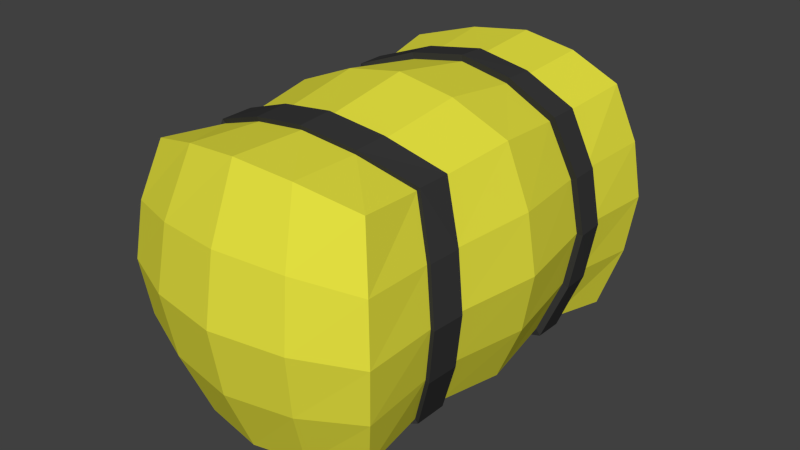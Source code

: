 # Source: Hay_Bale.blend  (saved by Blender 2.74.0; exported with 4.5.12 LTS)
import bpy
from mathutils import Matrix  # noqa: F401  (used for matrix-valued properties, if any)

bpy.ops.wm.read_factory_settings(use_empty=True)
scene = bpy.context.scene
scene.name = 'Scene'

# ---- collections
col_collection_1 = bpy.data.collections.new('Collection 1'); scene.collection.children.link(col_collection_1)

# ---- materials (node trees are filled in below, after node groups)
mat_ropes = bpy.data.materials.new('Ropes')
mat_ropes.alpha_threshold = 0.0
mat_ropes.use_transparent_shadow = False
mat_ropes.diffuse_color = (0.03968, 0.03968, 0.03968, 1.0)
mat_ropes.roughness = 0.5
mat_hay = bpy.data.materials.new('Hay')
mat_hay.alpha_threshold = 0.0
mat_hay.use_transparent_shadow = False
mat_hay.diffuse_color = (0.8, 0.7715, 0.05313, 1.0)
mat_hay.roughness = 0.5

# ---- material node trees

# ---- world
world_world = bpy.data.worlds.new('World'); scene.world = world_world
world_world.color = (0.05088, 0.05088, 0.05088)
world_world.use_sun_shadow = False
world_world.sun_shadow_jitter_overblur = 0.0
world_world.cycles.sampling_method = 'MANUAL'
world_world.cycles.sample_map_resolution = 256

# ---- meshes
me_cube = bpy.data.meshes.new('Cube')
me_cube.from_pydata([(-1.407, -2.163, -1.407), (-1.407, -2.163, 1.407), (-1.458, 2.151, -1.458), (-1.458, 2.151, 1.458), (1.407, -2.163, -1.407), (1.407, -2.163, 1.407), (1.458, 2.151, -1.458), (1.458, 2.151, 1.458), (-1.601, -2.356, -0.7037), (-1.681, -2.436, 0.0), (-1.601, -2.356, 0.7037), (-1.333, -0.9369, -1.333), (-1.439, 1.192e-07, 1.439), (-1.4, 1.297, -1.4), (-1.658, 2.352, 0.7288), (-1.741, 2.435, 0.0), (-1.658, 2.352, -0.7288), (-1.396, 0.9402, -1.396), (-1.439, -1.192e-07, -1.439), (-1.329, -1.341, -1.329), (-0.7288, 2.352, 1.658), (-1.091e-09, 2.435, 1.741), (0.7288, 2.352, 1.658), (1.658, 2.352, 0.7288), (1.741, 2.435, 0.0), (1.658, 2.352, -0.7288), (0.7288, 2.352, -1.658), (-1.091e-09, 2.435, -1.741), (-0.7288, 2.352, -1.658), (1.396, 0.9402, -1.396), (1.439, -1.192e-07, 1.439), (1.329, -1.341, -1.329), (1.601, -2.356, 0.7037), (1.681, -2.436, 0.0), (1.601, -2.356, -0.7037), (1.333, -0.9369, -1.333), (1.439, 1.192e-07, -1.439), (1.4, 1.297, -1.4), (0.7037, -2.356, 1.601), (9.714e-10, -2.436, 1.681), (-0.7037, -2.356, 1.601), (-0.7037, -2.356, -1.601), (9.714e-10, -2.436, -1.681), (0.7037, -2.356, -1.601), (0.6654, -1.06, -1.58), (0.6639, -1.463, -1.56), (7.624e-09, -1.514, 1.656), (0.7193, -5.96e-08, 1.736), (-5.96e-08, 0.0, 1.859), (-0.7193, 5.96e-08, 1.736), (0.6994, 1.427, -1.645), (0.6967, 1.069, -1.654), (-6.893e-09, 1.122, 1.76), (-1.748e-09, -1.111, 1.682), (0.6639, -1.463, 1.56), (0.6654, -1.06, 1.58), (-0.7193, -5.96e-08, -1.736), (5.96e-08, 0.0, -1.859), (0.7193, 5.96e-08, -1.736), (1.118e-09, 1.48, 1.746), (0.6967, 1.069, 1.654), (0.6994, 1.427, 1.645), (0.8507, -2.65, 0.8006), (0.9115, -2.772, 0.0), (0.8507, -2.65, -0.8006), (9.714e-10, -2.784, 0.8407), (9.714e-10, -2.927, 0.0), (9.714e-10, -2.784, -0.8407), (-0.8507, -2.65, 0.8006), (-0.9115, -2.772, 0.0), (-0.8507, -2.65, -0.8006), (1.4, 1.297, 1.4), (1.396, 0.9402, 1.396), (-1.396, 0.9402, 1.396), (1.736, -5.96e-08, 0.7193), (1.859, 0.0, -5.96e-08), (1.736, 5.96e-08, -0.7193), (1.333, -0.9369, 1.333), (1.329, -1.341, 1.329), (-1.329, -1.341, 1.329), (-0.8809, 2.656, 0.8291), (-0.9439, 2.782, 0.0), (-0.8809, 2.656, -0.8291), (-1.091e-09, 2.795, 0.8706), (-1.091e-09, 2.944, 0.0), (-1.091e-09, 2.795, -0.8706), (0.8809, 2.656, 0.8291), (0.9439, 2.782, 0.0), (0.8809, 2.656, -0.8291), (-1.333, -0.9369, 1.333), (-0.6654, -1.06, 1.58), (-0.6639, -1.463, 1.56), (-1.736, 5.96e-08, 0.7193), (-1.859, 0.0, -5.96e-08), (-1.736, -5.96e-08, -0.7193), (-1.4, 1.297, 1.4), (-0.6994, 1.427, 1.645), (-0.6967, 1.069, 1.654), (-1.33, 0.9538, 1.33), (-1.334, 1.294, 1.334), (-1.334, 1.294, -1.334), (-1.33, 0.9538, -1.33), (1.334, 1.294, 1.334), (1.33, 0.9538, 1.33), (1.33, 0.9538, -1.33), (1.334, 1.294, -1.334), (0.6638, 1.076, 1.576), (0.6664, 1.417, 1.567), (-7.798e-09, 1.127, 1.677), (-1.646e-10, 1.468, 1.664), (-0.6664, 1.417, 1.567), (-0.6638, 1.076, 1.576), (-0.6638, 1.076, -1.576), (-0.6664, 1.417, -1.567), (7.798e-09, 1.127, -1.677), (-1.646e-10, 1.468, -1.664), (0.6664, 1.417, -1.567), (0.6638, 1.076, -1.576), (1.567, 1.417, 0.6664), (1.576, 1.076, 0.6638), (1.664, 1.468, 0.0), (1.677, 1.127, -7.798e-09), (1.576, 1.076, -0.6638), (1.567, 1.417, -0.6664), (-1.576, 1.076, 0.6638), (-1.567, 1.417, 0.6664), (-1.677, 1.127, -7.798e-09), (-1.664, 1.468, 0.0), (-1.567, 1.417, -0.6664), (-1.576, 1.076, -0.6638), (-0.6994, 1.427, -1.645), (-0.6967, 1.069, -1.654), (1.118e-09, 1.48, -1.746), (9.474e-09, 1.122, -1.76), (1.645, 1.427, -0.6994), (1.654, 1.069, -0.6967), (1.654, 1.069, 0.6967), (1.645, 1.427, 0.6994), (1.76, 1.122, -8.54e-09), (1.746, 1.48, -3.567e-10), (-1.654, 1.069, -0.6967), (-1.645, 1.427, -0.6994), (-1.645, 1.427, 0.6994), (-1.654, 1.069, 0.6967), (-1.746, 1.48, -3.567e-10), (-1.76, 1.122, -8.54e-09), (-1.329, -1.327, 1.329), (-1.333, -0.9228, 1.333), (-1.333, -0.9228, -1.333), (-1.329, -1.327, -1.329), (1.333, -0.9228, 1.333), (1.329, -1.327, 1.329), (1.329, -1.327, -1.329), (1.333, -0.9228, -1.333), (0.6639, -1.449, 1.56), (0.6654, -1.046, 1.58), (1.731e-10, -1.5, 1.656), (-9.198e-09, -1.096, 1.682), (-0.6654, -1.046, 1.58), (-0.6639, -1.449, 1.56), (-0.6639, -1.449, -1.56), (-0.6654, -1.046, -1.58), (1.731e-10, -1.5, -1.656), (9.198e-09, -1.096, -1.682), (0.6654, -1.046, -1.58), (0.6639, -1.449, -1.56), (1.58, -1.046, 0.6654), (1.56, -1.449, 0.6639), (1.682, -1.096, -9.198e-09), (1.656, -1.5, 0.0), (1.56, -1.449, -0.6639), (1.58, -1.046, -0.6654), (-1.56, -1.449, 0.6639), (-1.58, -1.046, 0.6654), (-1.656, -1.5, 0.0), (-1.682, -1.096, -9.198e-09), (-1.58, -1.046, -0.6654), (-1.56, -1.449, -0.6639), (-0.6654, -1.06, -1.58), (-0.6639, -1.463, -1.56), (1.665e-08, -1.111, -1.682), (7.624e-09, -1.514, -1.656), (1.58, -1.06, -0.6654), (1.56, -1.463, -0.6639), (1.56, -1.463, 0.6639), (1.58, -1.06, 0.6654), (1.656, -1.514, 0.0), (1.682, -1.111, -9.198e-09), (-1.56, -1.463, -0.6639), (-1.58, -1.06, -0.6654), (-1.58, -1.06, 0.6654), (-1.56, -1.463, 0.6639), (-1.682, -1.111, -9.198e-09), (-1.656, -1.514, 0.0), (-1.632, -1.054, 0.6873), (-1.738, -1.106, -9.256e-09), (-1.373, -1.344, -1.373), (-1.611, -1.47, -0.6858), (-1.71, -1.523, 2.451e-10), (-1.632, -1.054, -0.6873), (-1.611, -1.47, 0.6858), (-1.373, -1.344, 1.373), (-1.377, -0.9268, -1.377), (1.71, -1.523, 2.451e-10), (1.611, -1.47, -0.6858), (1.738, -1.106, -9.256e-09), (1.632, -1.054, 0.6873), (1.377, -0.9268, 1.377), (1.377, -0.9268, -1.377), (1.632, -1.054, -0.6873), (1.611, -1.47, 0.6858), (1.373, -1.344, -1.373), (0.6858, -1.47, -1.611), (9.1e-09, -1.523, -1.71), (1.373, -1.344, 1.373), (1.842e-08, -1.106, -1.738), (0.6873, -1.054, -1.632), (-0.6858, -1.47, -1.611), (-0.6873, -1.054, -1.632), (-0.6858, -1.47, 1.611), (9.1e-09, -1.523, 1.71), (-5.796e-10, -1.106, 1.738), (-0.6873, -1.054, 1.632), (0.6858, -1.47, 1.611), (0.6873, -1.054, 1.632), (-1.377, -0.9268, 1.377)], [], [(102, 7, 22, 107), (88, 25, 6, 26), (38, 154, 156, 39), (70, 8, 0, 41), (122, 76, 36, 104), (12, 98, 124, 92), (147, 12, 92, 173), (1, 146, 172, 10), (110, 20, 3, 99), (30, 150, 166, 74), (155, 47, 48, 157), (157, 48, 49, 158), (5, 151, 154, 38), (39, 156, 159, 40), (41, 160, 162, 42), (7, 102, 118, 23), (107, 22, 21, 109), (109, 21, 20, 110), (103, 30, 74, 119), (48, 108, 111, 49), (56, 112, 114, 57), (76, 171, 153, 36), (170, 34, 4, 152), (116, 26, 6, 105), (176, 94, 18, 148), (161, 56, 57, 163), (163, 57, 58, 164), (0, 149, 160, 41), (42, 162, 165, 43), (74, 166, 168, 75), (128, 16, 2, 100), (113, 28, 27, 115), (115, 27, 26, 116), (94, 129, 101, 18), (57, 114, 117, 58), (23, 118, 120, 24), (34, 64, 43, 4), (64, 67, 42, 43), (67, 70, 41, 42), (5, 38, 62, 32), (32, 62, 63, 33), (33, 63, 64, 34), (38, 39, 65, 62), (62, 65, 66, 63), (63, 66, 67, 64), (39, 40, 68, 65), (65, 68, 69, 66), (66, 69, 70, 67), (40, 1, 10, 68), (68, 10, 9, 69), (69, 9, 8, 70), (58, 117, 104, 36), (47, 106, 108, 48), (164, 58, 36, 153), (25, 123, 105, 6), (119, 74, 75, 121), (121, 75, 76, 122), (30, 103, 106, 47), (24, 120, 123, 25), (92, 124, 126, 93), (43, 165, 152, 4), (167, 32, 33, 169), (169, 33, 34, 170), (150, 30, 47, 155), (75, 168, 171, 76), (10, 172, 174, 9), (16, 82, 28, 2), (82, 85, 27, 28), (85, 88, 26, 27), (3, 20, 80, 14), (14, 80, 81, 15), (15, 81, 82, 16), (20, 21, 83, 80), (80, 83, 84, 81), (81, 84, 85, 82), (21, 22, 86, 83), (83, 86, 87, 84), (84, 87, 88, 85), (22, 7, 23, 86), (86, 23, 24, 87), (87, 24, 25, 88), (148, 18, 56, 161), (151, 5, 32, 167), (18, 101, 112, 56), (8, 177, 149, 0), (173, 92, 93, 175), (175, 93, 94, 176), (158, 49, 12, 147), (9, 174, 177, 8), (31, 45, 212, 211), (100, 2, 28, 113), (125, 14, 15, 127), (127, 15, 16, 128), (49, 111, 98, 12), (93, 126, 129, 94), (96, 95, 73, 97), (102, 107, 61, 71), (122, 104, 29, 135), (128, 100, 13, 141), (100, 113, 130, 13), (106, 103, 72, 60), (103, 119, 136, 72), (99, 125, 142, 95), (112, 101, 17, 131), (118, 102, 71, 137), (124, 98, 73, 143), (109, 110, 96, 59), (115, 116, 50, 132), (121, 122, 135, 138), (127, 128, 141, 144), (105, 123, 134, 37), (101, 129, 140, 17), (99, 3, 14, 125), (71, 61, 60, 72), (61, 59, 52, 60), (59, 96, 97, 52), (50, 37, 29, 51), (13, 130, 131, 17), (130, 132, 133, 131), (132, 50, 51, 133), (135, 29, 37, 134), (72, 136, 137, 71), (136, 138, 139, 137), (138, 135, 134, 139), (141, 13, 17, 140), (95, 142, 143, 73), (142, 144, 145, 143), (144, 141, 140, 145), (104, 117, 51, 29), (129, 126, 145, 140), (123, 120, 139, 134), (98, 111, 97, 73), (116, 105, 37, 50), (117, 114, 133, 51), (126, 124, 143, 145), (120, 118, 137, 139), (110, 99, 95, 96), (111, 108, 52, 97), (114, 112, 131, 133), (125, 127, 144, 142), (119, 121, 138, 136), (108, 106, 60, 52), (113, 115, 132, 130), (107, 109, 59, 61), (165, 162, 181, 45), (164, 153, 35, 44), (146, 159, 91, 79), (171, 168, 187, 182), (177, 174, 193, 188), (152, 165, 45, 31), (150, 155, 55, 77), (170, 152, 31, 183), (176, 148, 11, 189), (148, 161, 178, 11), (154, 151, 78, 54), (151, 167, 184, 78), (147, 173, 190, 89), (160, 149, 19, 179), (166, 150, 77, 185), (172, 146, 79, 191), (40, 159, 146, 1), (190, 192, 195, 194), (89, 190, 194, 225), (192, 189, 199, 195), (54, 78, 214, 223), (79, 91, 219, 201), (45, 181, 213, 212), (35, 182, 209, 208), (187, 185, 206, 205), (19, 188, 197, 196), (184, 186, 203, 210), (53, 90, 222, 221), (77, 55, 224, 207), (179, 19, 196, 217), (11, 178, 218, 202), (55, 53, 221, 224), (174, 172, 191, 193), (168, 166, 185, 187), (158, 147, 89, 90), (159, 156, 46, 91), (162, 160, 179, 181), (173, 175, 192, 190), (167, 169, 186, 184), (156, 154, 54, 46), (161, 163, 180, 178), (155, 157, 53, 55), (149, 177, 188, 19), (153, 171, 182, 35), (175, 176, 189, 192), (169, 170, 183, 186), (163, 164, 44, 180), (157, 158, 90, 53), (222, 225, 201, 219), (207, 224, 223, 214), (224, 221, 220, 223), (221, 222, 219, 220), (216, 208, 211, 212), (202, 218, 217, 196), (218, 215, 213, 217), (215, 216, 212, 213), (204, 211, 208, 209), (214, 210, 206, 207), (210, 203, 205, 206), (203, 204, 209, 205), (199, 202, 196, 197), (225, 194, 200, 201), (194, 195, 198, 200), (195, 199, 197, 198), (191, 79, 201, 200), (46, 54, 223, 220), (91, 46, 220, 219), (178, 180, 215, 218), (180, 44, 216, 215), (182, 187, 205, 209), (78, 184, 210, 214), (181, 179, 217, 213), (90, 89, 225, 222), (44, 35, 208, 216), (186, 183, 204, 203), (185, 77, 207, 206), (183, 31, 211, 204), (188, 193, 198, 197), (193, 191, 200, 198), (189, 11, 202, 199)])
me_cube.polygons.foreach_set('material_index', [1, 1, 1, 1, 1, 1, 1, 1, 1, 1, 1, 1, 1, 1, 1, 1, 1, 1, 1, 1, 1, 1, 1, 1, 1, 1, 1, 1, 1, 1, 1, 1, 1, 1, 1, 1, 1, 1, 1, 1, 1, 1, 1, 1, 1, 1, 1, 1, 1, 1, 1, 1, 1, 1, 1, 1, 1, 1, 1, 1, 1, 1, 1, 1, 1, 1, 1, 1, 1, 1, 1, 1, 1, 1, 1, 1, 1, 1, 1, 1, 1, 1, 1, 1, 1, 1, 1, 1, 1, 0, 1, 1, 1, 1, 1, 0, 0, 0, 0, 0, 0, 0, 0, 0, 0, 0, 0, 0, 0, 0, 0, 0, 1, 0, 0, 0, 0, 0, 0, 0, 0, 0, 0, 0, 0, 0, 0, 0, 0, 0, 0, 0, 0, 0, 0, 0, 0, 0, 0, 0, 0, 0, 0, 0, 0, 0, 0, 0, 0, 0, 0, 0, 0, 0, 0, 0, 0, 0, 0, 0, 1, 0, 0, 0, 0, 0, 0, 0, 0, 0, 0, 0, 0, 0, 0, 0, 0, 0, 0, 0, 0, 0, 0, 0, 0, 0, 0, 0, 0, 0, 0, 0, 0, 0, 0, 0, 0, 0, 0, 0, 0, 0, 0, 0, 0, 0, 0, 0, 0, 0, 0, 0, 0, 0, 0, 0, 0, 0, 0, 0, 0, 0, 0, 0])
me_cube.materials.append(mat_ropes)
me_cube.materials.append(mat_hay)
me_cube.use_remesh_preserve_volume = False
me_cube.use_remesh_preserve_attributes = False
me_cube.use_mirror_vertex_groups = False
me_cube.update()

# ---- objects
ob_cube = bpy.data.objects.new('Cube', me_cube)

# ---- transforms, parenting, visibility, modifiers, constraints
ob_cube.location = (0.0, 0.0, 0.0)
ob_cube.lineart.crease_threshold = 0.0

# ---- collection membership
col_collection_1.objects.link(ob_cube)

# ---- scene / render settings (as saved in the file)
scene.frame_start = 1; scene.frame_end = 250; scene.frame_set(1)
scene.render.engine = 'BLENDER_EEVEE_NEXT'
scene.render.resolution_percentage = 50
scene.render.dither_intensity = 0.0
scene.cycles.use_denoising = False
scene.cycles.samples = 10
scene.cycles.sampling_pattern = 'TABULATED_SOBOL'
scene.cycles.light_sampling_threshold = 0.0
scene.cycles.use_adaptive_sampling = False
scene.cycles.use_light_tree = False
scene.cycles.blur_glossy = 0.0
scene.cycles.pixel_filter_type = 'GAUSSIAN'
scene.cycles.sample_clamp_indirect = 0.0
scene.view_settings.view_transform = 'Standard'
bpy.context.view_layer.update()

# ---- added for rendering (the .blend has no active camera and no usable light): camera, sun
cam_auto = bpy.data.cameras.new('AutoCamera')
cam_auto.lens = 50.0
cam_auto.sensor_width = 36.0
cam_auto.clip_end = 1000.0
ob_auto_camera = bpy.data.objects.new('AutoCamera', cam_auto)
scene.collection.objects.link(ob_auto_camera)
ob_auto_camera.location = (7.29146, -8.74171, 5.83317)
ob_auto_camera.rotation_euler = (1.09748, -7.21219e-08, 0.694738)
scene.camera = ob_auto_camera
light_auto_sun = bpy.data.lights.new('AutoSun', 'SUN')
light_auto_sun.energy = 3.0
light_auto_sun.angle = 0.0523599
ob_auto_sun = bpy.data.objects.new('AutoSun', light_auto_sun)
scene.collection.objects.link(ob_auto_sun)
ob_auto_sun.rotation_euler = (0.872665, 0.174533, 0.523599)
bpy.context.view_layer.update()
